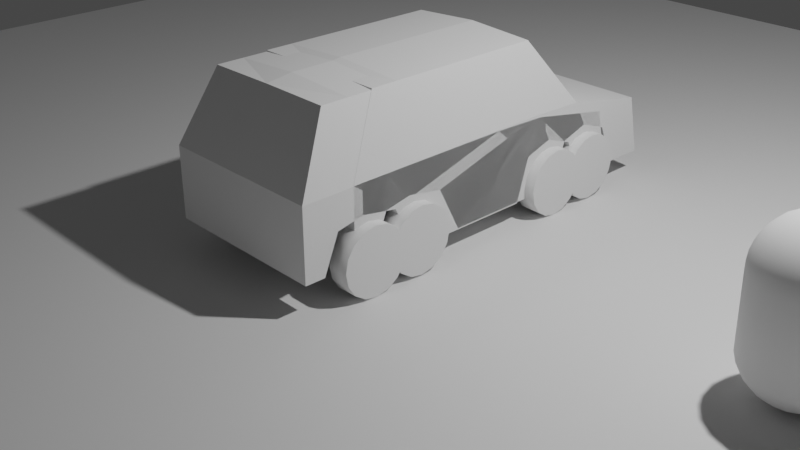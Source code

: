 # Source: level3.blend  (saved by Blender 3.1.7; exported with 4.5.12 LTS)
import bpy
from mathutils import Matrix  # noqa: F401  (used for matrix-valued properties, if any)

bpy.ops.wm.read_factory_settings(use_empty=True)
scene = bpy.context.scene
scene.name = 'Scene'

# ---- collections
col_collection = bpy.data.collections.new('Collection'); scene.collection.children.link(col_collection)
col_car = bpy.data.collections.new('car'); scene.collection.children.link(col_car)

# ---- world
world_world = bpy.data.worlds.new('World'); scene.world = world_world
world_world.use_nodes = True; world_world.node_tree.nodes.clear()
_N = world_world.node_tree.nodes; _L = world_world.node_tree.links
n0 = _N.new('ShaderNodeOutputWorld'); n0.name = 'World Output'; n0.location = (300, 300)
n1 = _N.new('ShaderNodeBackground'); n1.name = 'Background'; n1.location = (10, 300)
n1.inputs[0].default_value = (0.05088, 0.05088, 0.05088, 1.0)
_L.new(n1.outputs[0], n0.inputs[0])
n0.is_active_output = True
world_world.color = (0.05088, 0.05088, 0.05088)
world_world.use_sun_shadow = False
world_world.sun_shadow_jitter_overblur = 0.0

# ---- cameras
cam_camera = bpy.data.cameras.new('Camera')
cam_camera.clip_end = 100.0
cam_camera.ortho_scale = 7.314

# ---- lights
light_light = bpy.data.lights.new('Light', 'POINT')
light_light.transmission_factor = 0.0
light_light.energy = 1000.0
light_light.shadow_soft_size = 0.1
light_light.shadow_maximum_resolution = 0.006
light_light.use_absolute_resolution = True

# ---- meshes
me_plane = bpy.data.meshes.new('Plane')
me_plane.from_pydata([(-1.0, -1.0, 0.0), (1.0, -1.0, 0.0), (-1.0, 1.0, 0.0), (1.0, 1.0, 0.0)], [], [(0, 1, 3, 2)])
_uv = me_plane.uv_layers.new(name='UVMap')
_uv.uv.foreach_set('vector', [0.0, 0.0, 1.0, 0.0, 1.0, 1.0, 0.0, 1.0])
me_plane.use_remesh_fix_poles = True
me_plane.use_remesh_preserve_attributes = False
me_plane.update()
me_icosphere = bpy.data.meshes.new('Icosphere')
me_icosphere.from_pydata([(0.0, 0.0, 0.0), (0.3618, -0.2629, 0.2764), (-0.1382, -0.4253, 0.2764), (-0.4472, 0.0, 0.2764), (-0.1382, 0.4253, 0.2764), (0.3618, 0.2629, 0.2764), (0.1382, -0.4253, 1.324), (-0.3618, -0.2629, 1.324), (-0.3618, 0.2629, 1.324), (0.1382, 0.4253, 1.324), (0.4472, 0.0, 1.324), (0.0, 0.0, 1.6), (-0.1164, -0.3583, 0.1712), (-0.08123, -0.25, 0.07467), (-0.0388, -0.1194, 0.01603), (0.1016, -0.07381, 0.01603), (0.2127, -0.1545, 0.07467), (0.3048, -0.2214, 0.1712), (0.266, -0.3409, 0.2488), (0.1314, -0.4045, 0.2371), (-0.01482, -0.4321, 0.2488), (0.4064, 0.1476, 0.2488), (0.4253, 0.0, 0.2371), (0.4064, -0.1476, 0.2488), (0.1016, 0.07381, 0.01603), (0.2127, 0.1545, 0.07467), (0.3048, 0.2214, 0.1712), (-0.3767, 0.0, 0.1712), (-0.2629, 0.0, 0.07467), (-0.1256, 0.0, 0.01603), (-0.242, -0.3583, 0.2488), (-0.3441, -0.25, 0.2371), (-0.4155, -0.1194, 0.2489), (-0.1164, 0.3583, 0.1712), (-0.08123, 0.25, 0.07467), (-0.0388, 0.1194, 0.01603), (-0.4155, 0.1194, 0.2489), (-0.3441, 0.25, 0.2371), (-0.242, 0.3583, 0.2488), (-0.01482, 0.4321, 0.2488), (0.1314, 0.4045, 0.2371), (0.266, 0.3409, 0.2488), (0.4783, -0.07381, 1.226), (0.4755, -0.1545, 1.1), (0.4303, -0.2214, 0.3744), (0.4303, 0.2214, 0.3744), (0.4755, 0.1545, 1.1), (0.4783, 0.07381, 1.226), (0.07761, -0.4777, 1.226), (0.0, -0.5, 1.1), (-0.07761, -0.4777, 0.3744), (0.3436, -0.3409, 0.3744), (0.2939, -0.4045, 1.1), (0.218, -0.4321, 1.226), (-0.4303, -0.2214, 1.226), (-0.4755, -0.1545, 1.1), (-0.4783, -0.07381, 0.3744), (-0.218, -0.4321, 0.3744), (-0.2939, -0.4045, 1.1), (-0.3436, -0.3409, 1.226), (-0.3436, 0.3409, 1.226), (-0.2939, 0.4045, 1.1), (-0.218, 0.4321, 0.3744), (-0.4783, 0.07381, 0.3744), (-0.4755, 0.1545, 1.1), (-0.4303, 0.2214, 1.226), (0.218, 0.4321, 1.226), (0.2939, 0.4045, 1.1), (0.3436, 0.3409, 0.3744), (-0.07761, 0.4777, 0.3744), (0.0, 0.5, 1.1), (0.07761, 0.4777, 1.226), (0.4155, -0.1194, 1.351), (0.3441, -0.25, 1.363), (0.242, -0.3583, 1.351), (0.01482, -0.4321, 1.351), (-0.1314, -0.4045, 1.363), (-0.266, -0.3409, 1.351), (-0.4064, -0.1476, 1.351), (-0.4253, 0.0, 1.363), (-0.4064, 0.1476, 1.351), (-0.266, 0.3409, 1.351), (-0.1314, 0.4045, 1.363), (0.01482, 0.4321, 1.351), (0.242, 0.3583, 1.351), (0.3441, 0.25, 1.363), (0.4155, 0.1194, 1.351), (0.0388, -0.1194, 1.584), (0.08123, -0.25, 1.525), (0.1164, -0.3583, 1.429), (0.3767, 0.0, 1.429), (0.2629, 0.0, 1.525), (0.1256, 0.0, 1.584), (-0.1016, -0.07381, 1.584), (-0.2127, -0.1545, 1.525), (-0.3048, -0.2214, 1.429), (-0.1016, 0.07381, 1.584), (-0.2127, 0.1545, 1.525), (-0.3048, 0.2214, 1.429), (0.0388, 0.1194, 1.584), (0.08123, 0.25, 1.525), (0.1164, 0.3583, 1.429), (0.1809, 0.1314, 1.547), (0.3191, 0.1314, 1.462), (0.2236, 0.2629, 1.462), (-0.0691, 0.2127, 1.547), (-0.02639, 0.3441, 1.462), (-0.1809, 0.2939, 1.462), (-0.2236, 0.0, 1.547), (-0.3354, 0.08123, 1.462), (-0.3354, -0.08123, 1.462), (-0.0691, -0.2127, 1.547), (-0.1809, -0.2939, 1.462), (-0.02639, -0.3441, 1.462), (0.1809, -0.1314, 1.547), (0.2236, -0.2629, 1.462), (0.3191, -0.1314, 1.462), (0.4309, 0.2127, 1.238), (0.4045, 0.2939, 1.1), (0.3354, 0.3441, 1.238), (-0.0691, 0.4755, 1.238), (-0.1545, 0.4755, 1.1), (-0.2236, 0.4253, 1.238), (-0.4736, 0.08123, 1.238), (-0.5, -1.804e-07, 1.1), (-0.4736, -0.08123, 1.238), (-0.2236, -0.4253, 1.238), (-0.1545, -0.4755, 1.1), (-0.0691, -0.4755, 1.238), (0.3354, -0.3441, 1.238), (0.4045, -0.2939, 1.1), (0.4309, -0.2127, 1.238), (0.1545, 0.4755, 1.1), (0.2236, 0.4253, 0.3618), (0.0691, 0.4755, 0.3618), (-0.4045, 0.2939, 1.1), (-0.3354, 0.3441, 0.3618), (-0.4309, 0.2127, 0.3618), (-0.4045, -0.2939, 1.1), (-0.4309, -0.2127, 0.3618), (-0.3354, -0.3441, 0.3618), (0.1545, -0.4755, 1.1), (0.0691, -0.4755, 0.3618), (0.2236, -0.4253, 0.3618), (0.5, 0.0, 1.1), (0.4736, -0.08123, 0.3618), (0.4736, 0.08123, 0.3618), (0.1809, 0.2939, 0.1382), (0.0691, 0.2127, 0.05279), (0.02639, 0.3441, 0.1382), (-0.2236, 0.2629, 0.1382), (-0.1809, 0.1314, 0.05279), (-0.3191, 0.1314, 0.1382), (-0.3191, -0.1314, 0.1382), (-0.1809, -0.1314, 0.05279), (-0.2236, -0.2629, 0.1382), (0.3354, 0.08123, 0.1382), (0.3354, -0.08123, 0.1382), (0.2236, -3.69e-07, 0.05279), (0.0264, -0.3441, 0.1382), (0.0691, -0.2127, 0.05279), (0.1809, -0.2939, 0.1382)], [], [(0, 15, 14), (1, 17, 23), (0, 14, 29), (0, 29, 35), (0, 35, 24), (1, 23, 44), (2, 20, 50), (3, 32, 56), (4, 38, 62), (5, 41, 68), (1, 44, 51), (2, 50, 57), (3, 56, 63), (4, 62, 69), (5, 68, 45), (6, 74, 89), (7, 77, 95), (8, 80, 98), (9, 83, 101), (10, 86, 90), (92, 99, 11), (91, 102, 92), (90, 103, 91), (92, 102, 99), (102, 100, 99), (91, 103, 102), (103, 104, 102), (102, 104, 100), (104, 101, 100), (90, 86, 103), (86, 85, 103), (103, 85, 104), (85, 84, 104), (104, 84, 101), (84, 9, 101), (99, 96, 11), (100, 105, 99), (101, 106, 100), (99, 105, 96), (105, 97, 96), (100, 106, 105), (106, 107, 105), (105, 107, 97), (107, 98, 97), (101, 83, 106), (83, 82, 106), (106, 82, 107), (82, 81, 107), (107, 81, 98), (81, 8, 98), (96, 93, 11), (97, 108, 96), (98, 109, 97), (96, 108, 93), (108, 94, 93), (97, 109, 108), (109, 110, 108), (108, 110, 94), (110, 95, 94), (98, 80, 109), (80, 79, 109), (109, 79, 110), (79, 78, 110), (110, 78, 95), (78, 7, 95), (93, 87, 11), (94, 111, 93), (95, 112, 94), (93, 111, 87), (111, 88, 87), (94, 112, 111), (112, 113, 111), (111, 113, 88), (113, 89, 88), (95, 77, 112), (77, 76, 112), (112, 76, 113), (76, 75, 113), (113, 75, 89), (75, 6, 89), (87, 92, 11), (88, 114, 87), (89, 115, 88), (87, 114, 92), (114, 91, 92), (88, 115, 114), (115, 116, 114), (114, 116, 91), (116, 90, 91), (89, 74, 115), (74, 73, 115), (115, 73, 116), (73, 72, 116), (116, 72, 90), (72, 10, 90), (47, 86, 10), (46, 117, 47), (45, 118, 46), (47, 117, 86), (117, 85, 86), (46, 118, 117), (118, 119, 117), (117, 119, 85), (119, 84, 85), (45, 68, 118), (68, 67, 118), (118, 67, 119), (67, 66, 119), (119, 66, 84), (66, 9, 84), (71, 83, 9), (70, 120, 71), (69, 121, 70), (71, 120, 83), (120, 82, 83), (70, 121, 120), (121, 122, 120), (120, 122, 82), (122, 81, 82), (69, 62, 121), (62, 61, 121), (121, 61, 122), (61, 60, 122), (122, 60, 81), (60, 8, 81), (65, 80, 8), (64, 123, 65), (63, 124, 64), (65, 123, 80), (123, 79, 80), (64, 124, 123), (124, 125, 123), (123, 125, 79), (125, 78, 79), (63, 56, 124), (56, 55, 124), (124, 55, 125), (55, 54, 125), (125, 54, 78), (54, 7, 78), (59, 77, 7), (58, 126, 59), (57, 127, 58), (59, 126, 77), (126, 76, 77), (58, 127, 126), (127, 128, 126), (126, 128, 76), (128, 75, 76), (57, 50, 127), (50, 49, 127), (127, 49, 128), (49, 48, 128), (128, 48, 75), (48, 6, 75), (53, 74, 6), (52, 129, 53), (51, 130, 52), (53, 129, 74), (129, 73, 74), (52, 130, 129), (130, 131, 129), (129, 131, 73), (131, 72, 73), (51, 44, 130), (44, 43, 130), (130, 43, 131), (43, 42, 131), (131, 42, 72), (42, 10, 72), (66, 71, 9), (67, 132, 66), (68, 133, 67), (66, 132, 71), (132, 70, 71), (67, 133, 132), (133, 134, 132), (132, 134, 70), (134, 69, 70), (68, 41, 133), (41, 40, 133), (133, 40, 134), (40, 39, 134), (134, 39, 69), (39, 4, 69), (60, 65, 8), (61, 135, 60), (62, 136, 61), (60, 135, 65), (135, 64, 65), (61, 136, 135), (136, 137, 135), (135, 137, 64), (137, 63, 64), (62, 38, 136), (38, 37, 136), (136, 37, 137), (37, 36, 137), (137, 36, 63), (36, 3, 63), (54, 59, 7), (55, 138, 54), (56, 139, 55), (54, 138, 59), (138, 58, 59), (55, 139, 138), (139, 140, 138), (138, 140, 58), (140, 57, 58), (56, 32, 139), (32, 31, 139), (139, 31, 140), (31, 30, 140), (140, 30, 57), (30, 2, 57), (48, 53, 6), (49, 141, 48), (50, 142, 49), (48, 141, 53), (141, 52, 53), (49, 142, 141), (142, 143, 141), (141, 143, 52), (143, 51, 52), (50, 20, 142), (20, 19, 142), (142, 19, 143), (19, 18, 143), (143, 18, 51), (18, 1, 51), (42, 47, 10), (43, 144, 42), (44, 145, 43), (42, 144, 47), (144, 46, 47), (43, 145, 144), (145, 146, 144), (144, 146, 46), (146, 45, 46), (44, 23, 145), (23, 22, 145), (145, 22, 146), (22, 21, 146), (146, 21, 45), (21, 5, 45), (26, 41, 5), (25, 147, 26), (24, 148, 25), (26, 147, 41), (147, 40, 41), (25, 148, 147), (148, 149, 147), (147, 149, 40), (149, 39, 40), (24, 35, 148), (35, 34, 148), (148, 34, 149), (34, 33, 149), (149, 33, 39), (33, 4, 39), (33, 38, 4), (34, 150, 33), (35, 151, 34), (33, 150, 38), (150, 37, 38), (34, 151, 150), (151, 152, 150), (150, 152, 37), (152, 36, 37), (35, 29, 151), (29, 28, 151), (151, 28, 152), (28, 27, 152), (152, 27, 36), (27, 3, 36), (27, 32, 3), (28, 153, 27), (29, 154, 28), (27, 153, 32), (153, 31, 32), (28, 154, 153), (154, 155, 153), (153, 155, 31), (155, 30, 31), (29, 14, 154), (14, 13, 154), (154, 13, 155), (13, 12, 155), (155, 12, 30), (12, 2, 30), (21, 26, 5), (22, 156, 21), (23, 157, 22), (21, 156, 26), (156, 25, 26), (22, 157, 156), (157, 158, 156), (156, 158, 25), (158, 24, 25), (23, 17, 157), (17, 16, 157), (157, 16, 158), (16, 15, 158), (158, 15, 24), (15, 0, 24), (12, 20, 2), (13, 159, 12), (14, 160, 13), (12, 159, 20), (159, 19, 20), (13, 160, 159), (160, 161, 159), (159, 161, 19), (161, 18, 19), (14, 15, 160), (15, 16, 160), (160, 16, 161), (16, 17, 161), (161, 17, 18), (17, 1, 18)])
me_icosphere.polygons.foreach_set('use_smooth', [True] * 320)
_uv = me_icosphere.uv_layers.new(name='UVMap')
_uv.uv.foreach_set('vector', [0.1818, 0.0, 0.2045, 0.03937, 0.1591, 0.03937, 0.2727, 0.1575, 0.2955, 0.1181, 0.3182, 0.1575, 0.9091, 0.0, 0.9318, 0.03937, 0.8864, 0.03937, 0.7273, 0.0, 0.75, 0.03937, 0.7045, 0.03937, 0.5455, 0.0, 0.5682, 0.03937, 0.5227, 0.03937, 0.2727, 0.1575, 0.3182, 0.1575, 0.2955, 0.1968, 0.09091, 0.1575, 0.1364, 0.1575, 0.1136, 0.1968, 0.8182, 0.1575, 0.8636, 0.1575, 0.8409, 0.1968, 0.6364, 0.1575, 0.6818, 0.1575, 0.6591, 0.1968, 0.4545, 0.1575, 0.5, 0.1575, 0.4773, 0.1968, 0.2727, 0.1575, 0.2955, 0.1968, 0.25, 0.1968, 0.09091, 0.1575, 0.1136, 0.1968, 0.06818, 0.1968, 0.8182, 0.1575, 0.8409, 0.1968, 0.7955, 0.1968, 0.6364, 0.1575, 0.6591, 0.1968, 0.6136, 0.1968, 0.4545, 0.1575, 0.4773, 0.1968, 0.4318, 0.1968, 0.1818, 0.3149, 0.2273, 0.3149, 0.2045, 0.3543, 0.0, 0.3149, 0.04545, 0.3149, 0.02273, 0.3543, 0.7273, 0.3149, 0.7727, 0.3149, 0.75, 0.3543, 0.5455, 0.3149, 0.5909, 0.3149, 0.5682, 0.3543, 0.3636, 0.3149, 0.4091, 0.3149, 0.3864, 0.3543, 0.4318, 0.433, 0.4773, 0.433, 0.4545, 0.4724, 0.4091, 0.3937, 0.4545, 0.3937, 0.4318, 0.433, 0.3864, 0.3543, 0.4318, 0.3543, 0.4091, 0.3937, 0.4318, 0.433, 0.4545, 0.3937, 0.4773, 0.433, 0.4545, 0.3937, 0.5, 0.3937, 0.4773, 0.433, 0.4091, 0.3937, 0.4318, 0.3543, 0.4545, 0.3937, 0.4318, 0.3543, 0.4773, 0.3543, 0.4545, 0.3937, 0.4545, 0.3937, 0.4773, 0.3543, 0.5, 0.3937, 0.4773, 0.3543, 0.5227, 0.3543, 0.5, 0.3937, 0.3864, 0.3543, 0.4091, 0.3149, 0.4318, 0.3543, 0.4091, 0.3149, 0.4545, 0.3149, 0.4318, 0.3543, 0.4318, 0.3543, 0.4545, 0.3149, 0.4773, 0.3543, 0.4545, 0.3149, 0.5, 0.3149, 0.4773, 0.3543, 0.4773, 0.3543, 0.5, 0.3149, 0.5227, 0.3543, 0.5, 0.3149, 0.5455, 0.3149, 0.5227, 0.3543, 0.6136, 0.433, 0.6591, 0.433, 0.6364, 0.4724, 0.5909, 0.3937, 0.6364, 0.3937, 0.6136, 0.433, 0.5682, 0.3543, 0.6136, 0.3543, 0.5909, 0.3937, 0.6136, 0.433, 0.6364, 0.3937, 0.6591, 0.433, 0.6364, 0.3937, 0.6818, 0.3937, 0.6591, 0.433, 0.5909, 0.3937, 0.6136, 0.3543, 0.6364, 0.3937, 0.6136, 0.3543, 0.6591, 0.3543, 0.6364, 0.3937, 0.6364, 0.3937, 0.6591, 0.3543, 0.6818, 0.3937, 0.6591, 0.3543, 0.7045, 0.3543, 0.6818, 0.3937, 0.5682, 0.3543, 0.5909, 0.3149, 0.6136, 0.3543, 0.5909, 0.3149, 0.6364, 0.3149, 0.6136, 0.3543, 0.6136, 0.3543, 0.6364, 0.3149, 0.6591, 0.3543, 0.6364, 0.3149, 0.6818, 0.3149, 0.6591, 0.3543, 0.6591, 0.3543, 0.6818, 0.3149, 0.7045, 0.3543, 0.6818, 0.3149, 0.7273, 0.3149, 0.7045, 0.3543, 0.7955, 0.433, 0.8409, 0.433, 0.8182, 0.4724, 0.7727, 0.3937, 0.8182, 0.3937, 0.7955, 0.433, 0.75, 0.3543, 0.7955, 0.3543, 0.7727, 0.3937, 0.7955, 0.433, 0.8182, 0.3937, 0.8409, 0.433, 0.8182, 0.3937, 0.8636, 0.3937, 0.8409, 0.433, 0.7727, 0.3937, 0.7955, 0.3543, 0.8182, 0.3937, 0.7955, 0.3543, 0.8409, 0.3543, 0.8182, 0.3937, 0.8182, 0.3937, 0.8409, 0.3543, 0.8636, 0.3937, 0.8409, 0.3543, 0.8864, 0.3543, 0.8636, 0.3937, 0.75, 0.3543, 0.7727, 0.3149, 0.7955, 0.3543, 0.7727, 0.3149, 0.8182, 0.3149, 0.7955, 0.3543, 0.7955, 0.3543, 0.8182, 0.3149, 0.8409, 0.3543, 0.8182, 0.3149, 0.8636, 0.3149, 0.8409, 0.3543, 0.8409, 0.3543, 0.8636, 0.3149, 0.8864, 0.3543, 0.8636, 0.3149, 0.9091, 0.3149, 0.8864, 0.3543, 0.06818, 0.433, 0.1136, 0.433, 0.09091, 0.4724, 0.04545, 0.3937, 0.09091, 0.3937, 0.06818, 0.433, 0.02273, 0.3543, 0.06818, 0.3543, 0.04545, 0.3937, 0.06818, 0.433, 0.09091, 0.3937, 0.1136, 0.433, 0.09091, 0.3937, 0.1364, 0.3937, 0.1136, 0.433, 0.04545, 0.3937, 0.06818, 0.3543, 0.09091, 0.3937, 0.06818, 0.3543, 0.1136, 0.3543, 0.09091, 0.3937, 0.09091, 0.3937, 0.1136, 0.3543, 0.1364, 0.3937, 0.1136, 0.3543, 0.1591, 0.3543, 0.1364, 0.3937, 0.02273, 0.3543, 0.04545, 0.3149, 0.06818, 0.3543, 0.04545, 0.3149, 0.09091, 0.3149, 0.06818, 0.3543, 0.06818, 0.3543, 0.09091, 0.3149, 0.1136, 0.3543, 0.09091, 0.3149, 0.1364, 0.3149, 0.1136, 0.3543, 0.1136, 0.3543, 0.1364, 0.3149, 0.1591, 0.3543, 0.1364, 0.3149, 0.1818, 0.3149, 0.1591, 0.3543, 0.25, 0.433, 0.2955, 0.433, 0.2727, 0.4724, 0.2273, 0.3937, 0.2727, 0.3937, 0.25, 0.433, 0.2045, 0.3543, 0.25, 0.3543, 0.2273, 0.3937, 0.25, 0.433, 0.2727, 0.3937, 0.2955, 0.433, 0.2727, 0.3937, 0.3182, 0.3937, 0.2955, 0.433, 0.2273, 0.3937, 0.25, 0.3543, 0.2727, 0.3937, 0.25, 0.3543, 0.2955, 0.3543, 0.2727, 0.3937, 0.2727, 0.3937, 0.2955, 0.3543, 0.3182, 0.3937, 0.2955, 0.3543, 0.3409, 0.3543, 0.3182, 0.3937, 0.2045, 0.3543, 0.2273, 0.3149, 0.25, 0.3543, 0.2273, 0.3149, 0.2727, 0.3149, 0.25, 0.3543, 0.25, 0.3543, 0.2727, 0.3149, 0.2955, 0.3543, 0.2727, 0.3149, 0.3182, 0.3149, 0.2955, 0.3543, 0.2955, 0.3543, 0.3182, 0.3149, 0.3409, 0.3543, 0.3182, 0.3149, 0.3636, 0.3149, 0.3409, 0.3543, 0.3864, 0.2756, 0.4091, 0.3149, 0.3636, 0.3149, 0.4091, 0.2362, 0.4318, 0.2756, 0.3864, 0.2756, 0.4318, 0.1968, 0.4545, 0.2362, 0.4091, 0.2362, 0.3864, 0.2756, 0.4318, 0.2756, 0.4091, 0.3149, 0.4318, 0.2756, 0.4545, 0.3149, 0.4091, 0.3149, 0.4091, 0.2362, 0.4545, 0.2362, 0.4318, 0.2756, 0.4545, 0.2362, 0.4773, 0.2756, 0.4318, 0.2756, 0.4318, 0.2756, 0.4773, 0.2756, 0.4545, 0.3149, 0.4773, 0.2756, 0.5, 0.3149, 0.4545, 0.3149, 0.4318, 0.1968, 0.4773, 0.1968, 0.4545, 0.2362, 0.4773, 0.1968, 0.5, 0.2362, 0.4545, 0.2362, 0.4545, 0.2362, 0.5, 0.2362, 0.4773, 0.2756, 0.5, 0.2362, 0.5227, 0.2756, 0.4773, 0.2756, 0.4773, 0.2756, 0.5227, 0.2756, 0.5, 0.3149, 0.5227, 0.2756, 0.5455, 0.3149, 0.5, 0.3149, 0.5682, 0.2756, 0.5909, 0.3149, 0.5455, 0.3149, 0.5909, 0.2362, 0.6136, 0.2756, 0.5682, 0.2756, 0.6136, 0.1968, 0.6364, 0.2362, 0.5909, 0.2362, 0.5682, 0.2756, 0.6136, 0.2756, 0.5909, 0.3149, 0.6136, 0.2756, 0.6364, 0.3149, 0.5909, 0.3149, 0.5909, 0.2362, 0.6364, 0.2362, 0.6136, 0.2756, 0.6364, 0.2362, 0.6591, 0.2756, 0.6136, 0.2756, 0.6136, 0.2756, 0.6591, 0.2756, 0.6364, 0.3149, 0.6591, 0.2756, 0.6818, 0.3149, 0.6364, 0.3149, 0.6136, 0.1968, 0.6591, 0.1968, 0.6364, 0.2362, 0.6591, 0.1968, 0.6818, 0.2362, 0.6364, 0.2362, 0.6364, 0.2362, 0.6818, 0.2362, 0.6591, 0.2756, 0.6818, 0.2362, 0.7045, 0.2756, 0.6591, 0.2756, 0.6591, 0.2756, 0.7045, 0.2756, 0.6818, 0.3149, 0.7045, 0.2756, 0.7273, 0.3149, 0.6818, 0.3149, 0.75, 0.2756, 0.7727, 0.3149, 0.7273, 0.3149, 0.7727, 0.2362, 0.7955, 0.2756, 0.75, 0.2756, 0.7955, 0.1968, 0.8182, 0.2362, 0.7727, 0.2362, 0.75, 0.2756, 0.7955, 0.2756, 0.7727, 0.3149, 0.7955, 0.2756, 0.8182, 0.3149, 0.7727, 0.3149, 0.7727, 0.2362, 0.8182, 0.2362, 0.7955, 0.2756, 0.8182, 0.2362, 0.8409, 0.2756, 0.7955, 0.2756, 0.7955, 0.2756, 0.8409, 0.2756, 0.8182, 0.3149, 0.8409, 0.2756, 0.8636, 0.3149, 0.8182, 0.3149, 0.7955, 0.1968, 0.8409, 0.1968, 0.8182, 0.2362, 0.8409, 0.1968, 0.8636, 0.2362, 0.8182, 0.2362, 0.8182, 0.2362, 0.8636, 0.2362, 0.8409, 0.2756, 0.8636, 0.2362, 0.8864, 0.2756, 0.8409, 0.2756, 0.8409, 0.2756, 0.8864, 0.2756, 0.8636, 0.3149, 0.8864, 0.2756, 0.9091, 0.3149, 0.8636, 0.3149, 0.02273, 0.2756, 0.04545, 0.3149, 0.0, 0.3149, 0.04545, 0.2362, 0.06818, 0.2756, 0.02273, 0.2756, 0.06818, 0.1968, 0.09091, 0.2362, 0.04545, 0.2362, 0.02273, 0.2756, 0.06818, 0.2756, 0.04545, 0.3149, 0.06818, 0.2756, 0.09091, 0.3149, 0.04545, 0.3149, 0.04545, 0.2362, 0.09091, 0.2362, 0.06818, 0.2756, 0.09091, 0.2362, 0.1136, 0.2756, 0.06818, 0.2756, 0.06818, 0.2756, 0.1136, 0.2756, 0.09091, 0.3149, 0.1136, 0.2756, 0.1364, 0.3149, 0.09091, 0.3149, 0.06818, 0.1968, 0.1136, 0.1968, 0.09091, 0.2362, 0.1136, 0.1968, 0.1364, 0.2362, 0.09091, 0.2362, 0.09091, 0.2362, 0.1364, 0.2362, 0.1136, 0.2756, 0.1364, 0.2362, 0.1591, 0.2756, 0.1136, 0.2756, 0.1136, 0.2756, 0.1591, 0.2756, 0.1364, 0.3149, 0.1591, 0.2756, 0.1818, 0.3149, 0.1364, 0.3149, 0.2045, 0.2756, 0.2273, 0.3149, 0.1818, 0.3149, 0.2273, 0.2362, 0.25, 0.2756, 0.2045, 0.2756, 0.25, 0.1968, 0.2727, 0.2362, 0.2273, 0.2362, 0.2045, 0.2756, 0.25, 0.2756, 0.2273, 0.3149, 0.25, 0.2756, 0.2727, 0.3149, 0.2273, 0.3149, 0.2273, 0.2362, 0.2727, 0.2362, 0.25, 0.2756, 0.2727, 0.2362, 0.2955, 0.2756, 0.25, 0.2756, 0.25, 0.2756, 0.2955, 0.2756, 0.2727, 0.3149, 0.2955, 0.2756, 0.3182, 0.3149, 0.2727, 0.3149, 0.25, 0.1968, 0.2955, 0.1968, 0.2727, 0.2362, 0.2955, 0.1968, 0.3182, 0.2362, 0.2727, 0.2362, 0.2727, 0.2362, 0.3182, 0.2362, 0.2955, 0.2756, 0.3182, 0.2362, 0.3409, 0.2756, 0.2955, 0.2756, 0.2955, 0.2756, 0.3409, 0.2756, 0.3182, 0.3149, 0.3409, 0.2756, 0.3636, 0.3149, 0.3182, 0.3149, 0.5227, 0.2756, 0.5682, 0.2756, 0.5455, 0.3149, 0.5, 0.2362, 0.5455, 0.2362, 0.5227, 0.2756, 0.4773, 0.1968, 0.5227, 0.1968, 0.5, 0.2362, 0.5227, 0.2756, 0.5455, 0.2362, 0.5682, 0.2756, 0.5455, 0.2362, 0.5909, 0.2362, 0.5682, 0.2756, 0.5, 0.2362, 0.5227, 0.1968, 0.5455, 0.2362, 0.5227, 0.1968, 0.5682, 0.1968, 0.5455, 0.2362, 0.5455, 0.2362, 0.5682, 0.1968, 0.5909, 0.2362, 0.5682, 0.1968, 0.6136, 0.1968, 0.5909, 0.2362, 0.4773, 0.1968, 0.5, 0.1575, 0.5227, 0.1968, 0.5, 0.1575, 0.5455, 0.1575, 0.5227, 0.1968, 0.5227, 0.1968, 0.5455, 0.1575, 0.5682, 0.1968, 0.5455, 0.1575, 0.5909, 0.1575, 0.5682, 0.1968, 0.5682, 0.1968, 0.5909, 0.1575, 0.6136, 0.1968, 0.5909, 0.1575, 0.6364, 0.1575, 0.6136, 0.1968, 0.7045, 0.2756, 0.75, 0.2756, 0.7273, 0.3149, 0.6818, 0.2362, 0.7273, 0.2362, 0.7045, 0.2756, 0.6591, 0.1968, 0.7045, 0.1968, 0.6818, 0.2362, 0.7045, 0.2756, 0.7273, 0.2362, 0.75, 0.2756, 0.7273, 0.2362, 0.7727, 0.2362, 0.75, 0.2756, 0.6818, 0.2362, 0.7045, 0.1968, 0.7273, 0.2362, 0.7045, 0.1968, 0.75, 0.1968, 0.7273, 0.2362, 0.7273, 0.2362, 0.75, 0.1968, 0.7727, 0.2362, 0.75, 0.1968, 0.7955, 0.1968, 0.7727, 0.2362, 0.6591, 0.1968, 0.6818, 0.1575, 0.7045, 0.1968, 0.6818, 0.1575, 0.7273, 0.1575, 0.7045, 0.1968, 0.7045, 0.1968, 0.7273, 0.1575, 0.75, 0.1968, 0.7273, 0.1575, 0.7727, 0.1575, 0.75, 0.1968, 0.75, 0.1968, 0.7727, 0.1575, 0.7955, 0.1968, 0.7727, 0.1575, 0.8182, 0.1575, 0.7955, 0.1968, 0.8864, 0.2756, 0.9318, 0.2756, 0.9091, 0.3149, 0.8636, 0.2362, 0.9091, 0.2362, 0.8864, 0.2756, 0.8409, 0.1968, 0.8864, 0.1968, 0.8636, 0.2362, 0.8864, 0.2756, 0.9091, 0.2362, 0.9318, 0.2756, 0.9091, 0.2362, 0.9545, 0.2362, 0.9318, 0.2756, 0.8636, 0.2362, 0.8864, 0.1968, 0.9091, 0.2362, 0.8864, 0.1968, 0.9318, 0.1968, 0.9091, 0.2362, 0.9091, 0.2362, 0.9318, 0.1968, 0.9545, 0.2362, 0.9318, 0.1968, 0.9773, 0.1968, 0.9545, 0.2362, 0.8409, 0.1968, 0.8636, 0.1575, 0.8864, 0.1968, 0.8636, 0.1575, 0.9091, 0.1575, 0.8864, 0.1968, 0.8864, 0.1968, 0.9091, 0.1575, 0.9318, 0.1968, 0.9091, 0.1575, 0.9545, 0.1575, 0.9318, 0.1968, 0.9318, 0.1968, 0.9545, 0.1575, 0.9773, 0.1968, 0.9545, 0.1575, 1.0, 0.1575, 0.9773, 0.1968, 0.1591, 0.2756, 0.2045, 0.2756, 0.1818, 0.3149, 0.1364, 0.2362, 0.1818, 0.2362, 0.1591, 0.2756, 0.1136, 0.1968, 0.1591, 0.1968, 0.1364, 0.2362, 0.1591, 0.2756, 0.1818, 0.2362, 0.2045, 0.2756, 0.1818, 0.2362, 0.2273, 0.2362, 0.2045, 0.2756, 0.1364, 0.2362, 0.1591, 0.1968, 0.1818, 0.2362, 0.1591, 0.1968, 0.2045, 0.1968, 0.1818, 0.2362, 0.1818, 0.2362, 0.2045, 0.1968, 0.2273, 0.2362, 0.2045, 0.1968, 0.25, 0.1968, 0.2273, 0.2362, 0.1136, 0.1968, 0.1364, 0.1575, 0.1591, 0.1968, 0.1364, 0.1575, 0.1818, 0.1575, 0.1591, 0.1968, 0.1591, 0.1968, 0.1818, 0.1575, 0.2045, 0.1968, 0.1818, 0.1575, 0.2273, 0.1575, 0.2045, 0.1968, 0.2045, 0.1968, 0.2273, 0.1575, 0.25, 0.1968, 0.2273, 0.1575, 0.2727, 0.1575, 0.25, 0.1968, 0.3409, 0.2756, 0.3864, 0.2756, 0.3636, 0.3149, 0.3182, 0.2362, 0.3636, 0.2362, 0.3409, 0.2756, 0.2955, 0.1968, 0.3409, 0.1968, 0.3182, 0.2362, 0.3409, 0.2756, 0.3636, 0.2362, 0.3864, 0.2756, 0.3636, 0.2362, 0.4091, 0.2362, 0.3864, 0.2756, 0.3182, 0.2362, 0.3409, 0.1968, 0.3636, 0.2362, 0.3409, 0.1968, 0.3864, 0.1968, 0.3636, 0.2362, 0.3636, 0.2362, 0.3864, 0.1968, 0.4091, 0.2362, 0.3864, 0.1968, 0.4318, 0.1968, 0.4091, 0.2362, 0.2955, 0.1968, 0.3182, 0.1575, 0.3409, 0.1968, 0.3182, 0.1575, 0.3636, 0.1575, 0.3409, 0.1968, 0.3409, 0.1968, 0.3636, 0.1575, 0.3864, 0.1968, 0.3636, 0.1575, 0.4091, 0.1575, 0.3864, 0.1968, 0.3864, 0.1968, 0.4091, 0.1575, 0.4318, 0.1968, 0.4091, 0.1575, 0.4545, 0.1575, 0.4318, 0.1968, 0.4773, 0.1181, 0.5, 0.1575, 0.4545, 0.1575, 0.5, 0.07873, 0.5227, 0.1181, 0.4773, 0.1181, 0.5227, 0.03937, 0.5455, 0.07873, 0.5, 0.07873, 0.4773, 0.1181, 0.5227, 0.1181, 0.5, 0.1575, 0.5227, 0.1181, 0.5455, 0.1575, 0.5, 0.1575, 0.5, 0.07873, 0.5455, 0.07873, 0.5227, 0.1181, 0.5455, 0.07873, 0.5682, 0.1181, 0.5227, 0.1181, 0.5227, 0.1181, 0.5682, 0.1181, 0.5455, 0.1575, 0.5682, 0.1181, 0.5909, 0.1575, 0.5455, 0.1575, 0.5227, 0.03937, 0.5682, 0.03937, 0.5455, 0.07873, 0.5682, 0.03937, 0.5909, 0.07873, 0.5455, 0.07873, 0.5455, 0.07873, 0.5909, 0.07873, 0.5682, 0.1181, 0.5909, 0.07873, 0.6136, 0.1181, 0.5682, 0.1181, 0.5682, 0.1181, 0.6136, 0.1181, 0.5909, 0.1575, 0.6136, 0.1181, 0.6364, 0.1575, 0.5909, 0.1575, 0.6591, 0.1181, 0.6818, 0.1575, 0.6364, 0.1575, 0.6818, 0.07873, 0.7045, 0.1181, 0.6591, 0.1181, 0.7045, 0.03937, 0.7273, 0.07873, 0.6818, 0.07873, 0.6591, 0.1181, 0.7045, 0.1181, 0.6818, 0.1575, 0.7045, 0.1181, 0.7273, 0.1575, 0.6818, 0.1575, 0.6818, 0.07873, 0.7273, 0.07873, 0.7045, 0.1181, 0.7273, 0.07873, 0.75, 0.1181, 0.7045, 0.1181, 0.7045, 0.1181, 0.75, 0.1181, 0.7273, 0.1575, 0.75, 0.1181, 0.7727, 0.1575, 0.7273, 0.1575, 0.7045, 0.03937, 0.75, 0.03937, 0.7273, 0.07873, 0.75, 0.03937, 0.7727, 0.07873, 0.7273, 0.07873, 0.7273, 0.07873, 0.7727, 0.07873, 0.75, 0.1181, 0.7727, 0.07873, 0.7955, 0.1181, 0.75, 0.1181, 0.75, 0.1181, 0.7955, 0.1181, 0.7727, 0.1575, 0.7955, 0.1181, 0.8182, 0.1575, 0.7727, 0.1575, 0.8409, 0.1181, 0.8636, 0.1575, 0.8182, 0.1575, 0.8636, 0.07873, 0.8864, 0.1181, 0.8409, 0.1181, 0.8864, 0.03937, 0.9091, 0.07873, 0.8636, 0.07873, 0.8409, 0.1181, 0.8864, 0.1181, 0.8636, 0.1575, 0.8864, 0.1181, 0.9091, 0.1575, 0.8636, 0.1575, 0.8636, 0.07873, 0.9091, 0.07873, 0.8864, 0.1181, 0.9091, 0.07873, 0.9318, 0.1181, 0.8864, 0.1181, 0.8864, 0.1181, 0.9318, 0.1181, 0.9091, 0.1575, 0.9318, 0.1181, 0.9545, 0.1575, 0.9091, 0.1575, 0.8864, 0.03937, 0.9318, 0.03937, 0.9091, 0.07873, 0.9318, 0.03937, 0.9545, 0.07873, 0.9091, 0.07873, 0.9091, 0.07873, 0.9545, 0.07873, 0.9318, 0.1181, 0.9545, 0.07873, 0.9773, 0.1181, 0.9318, 0.1181, 0.9318, 0.1181, 0.9773, 0.1181, 0.9545, 0.1575, 0.9773, 0.1181, 1.0, 0.1575, 0.9545, 0.1575, 0.4091, 0.1575, 0.4318, 0.1181, 0.4545, 0.1575, 0.3636, 0.1575, 0.3864, 0.1181, 0.4091, 0.1575, 0.3182, 0.1575, 0.3409, 0.1181, 0.3636, 0.1575, 0.4091, 0.1575, 0.3864, 0.1181, 0.4318, 0.1181, 0.3864, 0.1181, 0.4091, 0.07873, 0.4318, 0.1181, 0.3636, 0.1575, 0.3409, 0.1181, 0.3864, 0.1181, 0.3409, 0.1181, 0.3636, 0.07873, 0.3864, 0.1181, 0.3864, 0.1181, 0.3636, 0.07873, 0.4091, 0.07873, 0.3636, 0.07873, 0.3864, 0.03937, 0.4091, 0.07873, 0.3182, 0.1575, 0.2955, 0.1181, 0.3409, 0.1181, 0.2955, 0.1181, 0.3182, 0.07873, 0.3409, 0.1181, 0.3409, 0.1181, 0.3182, 0.07873, 0.3636, 0.07873, 0.3182, 0.07873, 0.3409, 0.03937, 0.3636, 0.07873, 0.3636, 0.07873, 0.3409, 0.03937, 0.3864, 0.03937, 0.3409, 0.03937, 0.3636, 0.0, 0.3864, 0.03937, 0.1136, 0.1181, 0.1364, 0.1575, 0.09091, 0.1575, 0.1364, 0.07873, 0.1591, 0.1181, 0.1136, 0.1181, 0.1591, 0.03937, 0.1818, 0.07873, 0.1364, 0.07873, 0.1136, 0.1181, 0.1591, 0.1181, 0.1364, 0.1575, 0.1591, 0.1181, 0.1818, 0.1575, 0.1364, 0.1575, 0.1364, 0.07873, 0.1818, 0.07873, 0.1591, 0.1181, 0.1818, 0.07873, 0.2045, 0.1181, 0.1591, 0.1181, 0.1591, 0.1181, 0.2045, 0.1181, 0.1818, 0.1575, 0.2045, 0.1181, 0.2273, 0.1575, 0.1818, 0.1575, 0.1591, 0.03937, 0.2045, 0.03937, 0.1818, 0.07873, 0.2045, 0.03937, 0.2273, 0.07873, 0.1818, 0.07873, 0.1818, 0.07873, 0.2273, 0.07873, 0.2045, 0.1181, 0.2273, 0.07873, 0.25, 0.1181, 0.2045, 0.1181, 0.2045, 0.1181, 0.25, 0.1181, 0.2273, 0.1575, 0.25, 0.1181, 0.2727, 0.1575, 0.2273, 0.1575])
me_icosphere.use_remesh_fix_poles = True
me_icosphere.use_remesh_preserve_attributes = False
me_icosphere.update()
me_cube_001 = bpy.data.meshes.new('Cube.001')
me_cube_001.from_pydata([(0.8979, 1.314, 0.5012), (0.7271, -1.0, 2.072), (0.8979, 1.0, 0.5012), (0.7271, 1.0, 2.072), (0.8979, 1.603, 1.337), (0.8979, 2.711, 0.5012), (0.8979, 2.557, 1.153), (0.8979, -1.371, 1.344), (0.8979, -1.371, 0.5995), (0.8979, -1.158, 0.5995), (-0.003397, 1.0, 2.115), (0.8979, -1.0, 0.9898), (-0.003397, -1.0, 2.078), (0.8979, -0.08109, 0.5012), (-0.003397, 1.603, 1.337), (-0.003397, 2.711, 0.5012), (-0.003397, 2.557, 1.153), (-0.003397, -1.371, 0.5995), (-0.003397, -1.371, 1.344), (0.8979, -0.3331, 0.9798), (0.8979, 2.256, 0.5012), (0.8979, 1.756, 1.059), (0.8979, 2.076, 0.9424), (0.8979, 1.451, 0.9606), (0.8979, -0.7135, 1.047), (-0.003397, -0.7241, 2.115), (0.7271, -0.7112, 2.072), (0.8979, -1.0, 1.344), (0.8979, -0.713, 1.352), (0.8979, 1.0, 1.355), (0.8979, 1.314, 0.5012), (0.8979, 1.0, 0.5012), (0.8979, 2.711, 0.5012), (0.8979, -1.371, 0.5995), (0.8979, -1.158, 0.5995), (0.8979, -1.0, 0.9898), (0.8979, -0.08109, 0.5012), (-0.003397, -1.371, 0.5995), (0.8979, -0.3331, 0.9798), (0.8979, 2.256, 0.5012), (0.8979, 1.756, 1.059), (0.8979, 2.076, 0.9424), (0.8979, 1.451, 0.9606), (0.8979, -0.7135, 1.047), (-0.005592, -1.158, 0.5995), (-0.005592, -1.0, 0.9898), (-0.005592, 1.314, 0.5012), (-0.005592, 1.0, 0.5012), (-0.005592, -1.0, 0.9898), (-0.005592, -0.08109, 0.5012), (-0.005592, -0.3331, 0.9798), (-0.005592, 2.256, 0.5012), (-0.005592, 1.756, 1.059), (-0.005592, 2.076, 0.9424), (-0.005592, 1.451, 0.9606), (-0.005592, -0.7135, 1.047)], [], [(10, 3, 4, 14), (2, 29, 28, 24, 19, 13), (9, 11, 27, 7, 8), (3, 29, 4), (15, 16, 6, 5), (4, 21, 22, 20, 5, 6), (14, 4, 6, 16), (1, 12, 18, 7), (8, 7, 18, 17), (3, 10, 25, 26), (24, 28, 27, 11), (26, 25, 12, 1), (7, 27, 1), (4, 29, 2, 0, 23, 21), (27, 28, 26, 1), (28, 29, 3, 26), (19, 24, 43, 38), (8, 17, 37, 33), (13, 19, 38, 36), (9, 8, 33, 34), (0, 2, 31, 30), (22, 21, 40, 41), (20, 22, 41, 39), (23, 0, 30, 42), (5, 20, 39, 32), (2, 13, 36, 31), (21, 23, 42, 40), (24, 11, 35, 43), (11, 9, 44, 45), (41, 40, 52, 53), (43, 35, 48, 55), (15, 5, 32, 39, 51), (39, 41, 53, 51), (42, 30, 46, 54), (31, 36, 49, 47), (37, 44, 9, 34, 33), (30, 31, 47, 46), (40, 42, 54, 52), (38, 43, 55, 50), (36, 38, 50, 49)])
_uv = me_cube_001.uv_layers.new(name='UVMap')
_uv.uv.foreach_set('vector', [0.75, 0.5, 0.625, 0.5, 0.625, 0.5, 0.75, 0.5, 0.375, 0.5, 0.5056, 0.5, 0.4913, 0.7141, 0.4521, 0.7142, 0.4512, 0.6666, 0.375, 0.6299, 0.375, 0.75, 0.4528, 0.75, 0.4977, 0.75, 0.625, 0.75, 0.375, 0.75, 0.625, 0.5, 0.5056, 0.5, 0.625, 0.5, 0.375, 0.375, 0.625, 0.375, 0.625, 0.5, 0.375, 0.5, 0.625, 0.5, 0.5102, 0.5, 0.5266, 0.5, 0.375, 0.5, 0.375, 0.5, 0.625, 0.5, 0.75, 0.5, 0.625, 0.5, 0.625, 0.5, 0.75, 0.5, 0.625, 0.75, 0.75, 0.75, 0.75, 0.75, 0.625, 0.75, 0.375, 0.75, 0.625, 0.75, 0.625, 0.875, 0.375, 0.875, 0.625, 0.5, 0.75, 0.5, 0.75, 0.7155, 0.625, 0.7139, 0.4521, 0.7142, 0.4913, 0.7141, 0.4977, 0.75, 0.4528, 0.75, 0.625, 0.7139, 0.75, 0.7155, 0.75, 0.75, 0.625, 0.75, 0.625, 0.75, 0.4977, 0.75, 0.625, 0.75, 0.625, 0.5, 0.5056, 0.5, 0.375, 0.5, 0.375, 0.5, 0.4903, 0.5, 0.5102, 0.5, 0.4977, 0.75, 0.4913, 0.7141, 0.625, 0.7139, 0.625, 0.75, 0.4913, 0.7141, 0.5056, 0.5, 0.625, 0.5, 0.625, 0.7139, 0.4512, 0.6666, 0.4521, 0.7142, 0.4521, 0.7142, 0.4512, 0.6666, 0.375, 0.75, 0.375, 0.875, 0.375, 0.875, 0.375, 0.75, 0.375, 0.6299, 0.4512, 0.6666, 0.4512, 0.6666, 0.375, 0.6299, 0.375, 0.75, 0.375, 0.75, 0.375, 0.75, 0.375, 0.75, 0.375, 0.5, 0.375, 0.5, 0.375, 0.5, 0.375, 0.5, 0.5266, 0.5, 0.5102, 0.5, 0.5102, 0.5, 0.5266, 0.5, 0.375, 0.5, 0.5266, 0.5, 0.5266, 0.5, 0.375, 0.5, 0.4903, 0.5, 0.375, 0.5, 0.375, 0.5, 0.4903, 0.5, 0.375, 0.5, 0.375, 0.5, 0.375, 0.5, 0.375, 0.5, 0.375, 0.5, 0.375, 0.6299, 0.375, 0.6299, 0.375, 0.5, 0.5102, 0.5, 0.4903, 0.5, 0.4903, 0.5, 0.5102, 0.5, 0.4521, 0.7142, 0.4528, 0.75, 0.4528, 0.75, 0.4521, 0.7142, 0.4528, 0.75, 0.375, 0.75, 0.375, 0.75, 0.4528, 0.75, 0.5266, 0.5, 0.5102, 0.5, 0.5102, 0.5, 0.5266, 0.5, 0.4521, 0.7142, 0.4528, 0.75, 0.4528, 0.75, 0.4521, 0.7142, 0.375, 0.375, 0.375, 0.5, 0.375, 0.5, 0.375, 0.5, 0.375, 0.5, 0.375, 0.5, 0.5266, 0.5, 0.5266, 0.5, 0.375, 0.5, 0.4903, 0.5, 0.375, 0.5, 0.375, 0.5, 0.4903, 0.5, 0.375, 0.5, 0.375, 0.6299, 0.375, 0.6299, 0.375, 0.5, 0.375, 0.875, 0.375, 0.75, 0.375, 0.75, 0.375, 0.75, 0.375, 0.75, 0.375, 0.5, 0.375, 0.5, 0.375, 0.5, 0.375, 0.5, 0.5102, 0.5, 0.4903, 0.5, 0.4903, 0.5, 0.5102, 0.5, 0.4512, 0.6666, 0.4521, 0.7142, 0.4521, 0.7142, 0.4512, 0.6666, 0.375, 0.6299, 0.4512, 0.6666, 0.4512, 0.6666, 0.375, 0.6299])
me_cube_001.use_remesh_fix_poles = True
me_cube_001.use_remesh_preserve_attributes = False
me_cube_001.update()
me_circle = bpy.data.meshes.new('Circle')
me_circle.from_pydata([(-0.3657, -0.3128, 0.7889), (-0.5007, -0.3397, 0.7889), (-0.6151, -0.4161, 0.7889), (-0.6915, -0.5305, 0.7889), (-0.7184, -0.6655, 0.7889), (-0.6915, -0.8005, 0.7889), (-0.6151, -0.9149, 0.7889), (-0.5007, -0.9914, 0.7889), (-0.3657, -1.018, 0.7889), (-0.2307, -0.9914, 0.7889), (-0.1163, -0.9149, 0.7889), (-0.03982, -0.8005, 0.7889), (-0.01298, -0.6655, 0.7889), (-0.03982, -0.5305, 0.7889), (-0.1163, -0.4161, 0.7889), (-0.2307, -0.3397, 0.7889), (-0.3657, -0.3128, 1.01), (-0.5007, -0.3397, 1.01), (-0.6151, -0.4161, 1.01), (-0.6915, -0.5305, 1.01), (-0.7184, -0.6655, 1.01), (-0.6915, -0.8005, 1.01), (-0.6151, -0.9149, 1.01), (-0.5007, -0.9914, 1.01), (-0.3657, -1.018, 1.01), (-0.2307, -0.9914, 1.01), (-0.1163, -0.9149, 1.01), (-0.03982, -0.8005, 1.01), (-0.01298, -0.6655, 1.01), (-0.03982, -0.5305, 1.01), (-0.1163, -0.4161, 1.01), (-0.2307, -0.3397, 1.01)], [], [(9, 8, 24, 25), (2, 1, 17, 18), (10, 9, 25, 26), (3, 2, 18, 19), (11, 10, 26, 27), (4, 3, 19, 20), (12, 11, 27, 28), (5, 4, 20, 21), (13, 12, 28, 29), (6, 5, 21, 22), (14, 13, 29, 30), (7, 6, 22, 23), (15, 14, 30, 31), (8, 7, 23, 24), (1, 0, 16, 17), (0, 15, 31, 16), (17, 16, 31, 30, 29, 28, 27, 26, 25, 24, 23, 22, 21, 20, 19, 18), (1, 2, 3, 4, 5, 6, 7, 8, 9, 10, 11, 12, 13, 14, 15, 0)])
me_circle.polygons.foreach_set('use_smooth', [1, 1, 1, 1, 1, 1, 1, 1, 1, 1, 1, 1, 1, 1, 1, 1, 0, 0])
_uv = me_circle.uv_layers.new(name='UVMap')
_uv.uv.foreach_set('vector', [0.0, 0.0, 0.0, 0.0, 0.0, 0.0, 0.0, 0.0, 0.0, 0.0, 0.0, 0.0, 0.0, 0.0, 0.0, 0.0, 0.0, 0.0, 0.0, 0.0, 0.0, 0.0, 0.0, 0.0, 0.0, 0.0, 0.0, 0.0, 0.0, 0.0, 0.0, 0.0, 0.0, 0.0, 0.0, 0.0, 0.0, 0.0, 0.0, 0.0, 0.0, 0.0, 0.0, 0.0, 0.0, 0.0, 0.0, 0.0, 0.0, 0.0, 0.0, 0.0, 0.0, 0.0, 0.0, 0.0, 0.0, 0.0, 0.0, 0.0, 0.0, 0.0, 0.0, 0.0, 0.0, 0.0, 0.0, 0.0, 0.0, 0.0, 0.0, 0.0, 0.0, 0.0, 0.0, 0.0, 0.0, 0.0, 0.0, 0.0, 0.0, 0.0, 0.0, 0.0, 0.0, 0.0, 0.0, 0.0, 0.0, 0.0, 0.0, 0.0, 0.0, 0.0, 0.0, 0.0, 0.0, 0.0, 0.0, 0.0, 0.0, 0.0, 0.0, 0.0, 0.0, 0.0, 0.0, 0.0, 0.0, 0.0, 0.0, 0.0, 0.0, 0.0, 0.0, 0.0, 0.0, 0.0, 0.0, 0.0, 0.0, 0.0, 0.0, 0.0, 0.0, 0.0, 0.0, 0.0, 0.0, 0.0, 0.0, 0.0, 0.0, 0.0, 0.0, 0.0, 0.0, 0.0, 0.0, 0.0, 0.0, 0.0, 0.0, 0.0, 0.0, 0.0, 0.0, 0.0, 0.0, 0.0, 0.0, 0.0, 0.0, 0.0, 0.0, 0.0, 0.0, 0.0, 0.0, 0.0, 0.0, 0.0, 0.0, 0.0, 0.0, 0.0, 0.0, 0.0, 0.0, 0.0, 0.0, 0.0, 0.0, 0.0, 0.0, 0.0, 0.0, 0.0, 0.0, 0.0, 0.0, 0.0, 0.0, 0.0, 0.0, 0.0, 0.0, 0.0, 0.0, 0.0, 0.0, 0.0])
me_circle.use_remesh_fix_poles = True
me_circle.use_remesh_preserve_attributes = False
me_circle.update()
me_circle_001 = bpy.data.meshes.new('Circle.001')
me_circle_001.from_pydata([(-0.3657, 2.127, 0.7889), (-0.5007, 2.101, 0.7889), (-0.6151, 2.024, 0.7889), (-0.6915, 1.91, 0.7889), (-0.7184, 1.775, 0.7889), (-0.6915, 1.64, 0.7889), (-0.6151, 1.525, 0.7889), (-0.5007, 1.449, 0.7889), (-0.3657, 1.422, 0.7889), (-0.2307, 1.449, 0.7889), (-0.1163, 1.525, 0.7889), (-0.03982, 1.64, 0.7889), (-0.01298, 1.775, 0.7889), (-0.03982, 1.91, 0.7889), (-0.1163, 2.024, 0.7889), (-0.2307, 2.101, 0.7889), (-0.3657, 2.127, 1.01), (-0.5007, 2.101, 1.01), (-0.6151, 2.024, 1.01), (-0.6915, 1.91, 1.01), (-0.7184, 1.775, 1.01), (-0.6915, 1.64, 1.01), (-0.6151, 1.525, 1.01), (-0.5007, 1.449, 1.01), (-0.3657, 1.422, 1.01), (-0.2307, 1.449, 1.01), (-0.1163, 1.525, 1.01), (-0.03982, 1.64, 1.01), (-0.01298, 1.775, 1.01), (-0.03982, 1.91, 1.01), (-0.1163, 2.024, 1.01), (-0.2307, 2.101, 1.01)], [], [(9, 8, 24, 25), (2, 1, 17, 18), (10, 9, 25, 26), (3, 2, 18, 19), (11, 10, 26, 27), (4, 3, 19, 20), (12, 11, 27, 28), (5, 4, 20, 21), (13, 12, 28, 29), (6, 5, 21, 22), (14, 13, 29, 30), (7, 6, 22, 23), (15, 14, 30, 31), (8, 7, 23, 24), (1, 0, 16, 17), (0, 15, 31, 16), (17, 16, 31, 30, 29, 28, 27, 26, 25, 24, 23, 22, 21, 20, 19, 18), (1, 2, 3, 4, 5, 6, 7, 8, 9, 10, 11, 12, 13, 14, 15, 0)])
me_circle_001.polygons.foreach_set('use_smooth', [1, 1, 1, 1, 1, 1, 1, 1, 1, 1, 1, 1, 1, 1, 1, 1, 0, 0])
_uv = me_circle_001.uv_layers.new(name='UVMap')
_uv.uv.foreach_set('vector', [0.0, 0.0, 0.0, 0.0, 0.0, 0.0, 0.0, 0.0, 0.0, 0.0, 0.0, 0.0, 0.0, 0.0, 0.0, 0.0, 0.0, 0.0, 0.0, 0.0, 0.0, 0.0, 0.0, 0.0, 0.0, 0.0, 0.0, 0.0, 0.0, 0.0, 0.0, 0.0, 0.0, 0.0, 0.0, 0.0, 0.0, 0.0, 0.0, 0.0, 0.0, 0.0, 0.0, 0.0, 0.0, 0.0, 0.0, 0.0, 0.0, 0.0, 0.0, 0.0, 0.0, 0.0, 0.0, 0.0, 0.0, 0.0, 0.0, 0.0, 0.0, 0.0, 0.0, 0.0, 0.0, 0.0, 0.0, 0.0, 0.0, 0.0, 0.0, 0.0, 0.0, 0.0, 0.0, 0.0, 0.0, 0.0, 0.0, 0.0, 0.0, 0.0, 0.0, 0.0, 0.0, 0.0, 0.0, 0.0, 0.0, 0.0, 0.0, 0.0, 0.0, 0.0, 0.0, 0.0, 0.0, 0.0, 0.0, 0.0, 0.0, 0.0, 0.0, 0.0, 0.0, 0.0, 0.0, 0.0, 0.0, 0.0, 0.0, 0.0, 0.0, 0.0, 0.0, 0.0, 0.0, 0.0, 0.0, 0.0, 0.0, 0.0, 0.0, 0.0, 0.0, 0.0, 0.0, 0.0, 0.0, 0.0, 0.0, 0.0, 0.0, 0.0, 0.0, 0.0, 0.0, 0.0, 0.0, 0.0, 0.0, 0.0, 0.0, 0.0, 0.0, 0.0, 0.0, 0.0, 0.0, 0.0, 0.0, 0.0, 0.0, 0.0, 0.0, 0.0, 0.0, 0.0, 0.0, 0.0, 0.0, 0.0, 0.0, 0.0, 0.0, 0.0, 0.0, 0.0, 0.0, 0.0, 0.0, 0.0, 0.0, 0.0, 0.0, 0.0, 0.0, 0.0, 0.0, 0.0, 0.0, 0.0, 0.0, 0.0, 0.0, 0.0, 0.0, 0.0, 0.0, 0.0, 0.0, 0.0])
me_circle_001.use_remesh_fix_poles = True
me_circle_001.use_remesh_preserve_attributes = False
me_circle_001.update()
me_circle_002 = bpy.data.meshes.new('Circle.002')
me_circle_002.from_pydata([(0.7889, 1.573, 0.3527), (0.7889, 1.546, 0.4877), (0.7889, 1.47, 0.6021), (0.7889, 1.355, 0.6786), (0.7889, 1.22, 0.7054), (0.7889, 1.085, 0.6786), (0.7889, 0.9707, 0.6021), (0.7889, 0.8943, 0.4877), (0.7889, 0.8674, 0.3527), (0.7889, 0.8943, 0.2177), (0.7889, 0.9707, 0.1033), (0.7889, 1.085, 0.02685), (0.7889, 1.22, 2.384e-07), (0.7889, 1.355, 0.02685), (0.7889, 1.47, 0.1033), (0.7889, 1.546, 0.2177), (1.01, 1.573, 0.3527), (1.01, 1.546, 0.4877), (1.01, 1.47, 0.6021), (1.01, 1.355, 0.6786), (1.01, 1.22, 0.7054), (1.01, 1.085, 0.6786), (1.01, 0.9707, 0.6021), (1.01, 0.8943, 0.4877), (1.01, 0.8674, 0.3527), (1.01, 0.8943, 0.2177), (1.01, 0.9707, 0.1033), (1.01, 1.085, 0.02685), (1.01, 1.22, 2.384e-07), (1.01, 1.355, 0.02685), (1.01, 1.47, 0.1033), (1.01, 1.546, 0.2177), (-0.7889, 1.573, 0.3527), (-0.7889, 1.546, 0.4877), (-0.7889, 1.47, 0.6021), (-0.7889, 1.355, 0.6786), (-0.7889, 1.22, 0.7054), (-0.7889, 1.085, 0.6786), (-0.7889, 0.9707, 0.6021), (-0.7889, 0.8943, 0.4877), (-0.7889, 0.8674, 0.3527), (-0.7889, 0.8943, 0.2177), (-0.7889, 0.9707, 0.1033), (-0.7889, 1.085, 0.02685), (-0.7889, 1.22, 2.384e-07), (-0.7889, 1.355, 0.02685), (-0.7889, 1.47, 0.1033), (-0.7889, 1.546, 0.2177), (-1.01, 1.573, 0.3527), (-1.01, 1.546, 0.4877), (-1.01, 1.47, 0.6021), (-1.01, 1.355, 0.6786), (-1.01, 1.22, 0.7054), (-1.01, 1.085, 0.6786), (-1.01, 0.9707, 0.6021), (-1.01, 0.8943, 0.4877), (-1.01, 0.8674, 0.3527), (-1.01, 0.8943, 0.2177), (-1.01, 0.9707, 0.1033), (-1.01, 1.085, 0.02685), (-1.01, 1.22, 2.384e-07), (-1.01, 1.355, 0.02685), (-1.01, 1.47, 0.1033), (-1.01, 1.546, 0.2177), (0.7889, -0.8674, 0.3527), (0.7889, -0.8943, 0.4877), (0.7889, -0.9707, 0.6021), (0.7889, -1.085, 0.6786), (0.7889, -1.22, 0.7054), (0.7889, -1.355, 0.6786), (0.7889, -1.47, 0.6021), (0.7889, -1.546, 0.4877), (0.7889, -1.573, 0.3527), (0.7889, -1.546, 0.2177), (0.7889, -1.47, 0.1033), (0.7889, -1.355, 0.02685), (0.7889, -1.22, 2.384e-07), (0.7889, -1.085, 0.02685), (0.7889, -0.9707, 0.1033), (0.7889, -0.8943, 0.2177), (1.01, -0.8674, 0.3527), (1.01, -0.8943, 0.4877), (1.01, -0.9707, 0.6021), (1.01, -1.085, 0.6786), (1.01, -1.22, 0.7054), (1.01, -1.355, 0.6786), (1.01, -1.47, 0.6021), (1.01, -1.546, 0.4877), (1.01, -1.573, 0.3527), (1.01, -1.546, 0.2177), (1.01, -1.47, 0.1033), (1.01, -1.355, 0.02685), (1.01, -1.22, 2.384e-07), (1.01, -1.085, 0.02685), (1.01, -0.9707, 0.1033), (1.01, -0.8943, 0.2177), (-0.7889, -0.8674, 0.3527), (-0.7889, -0.8943, 0.4877), (-0.7889, -0.9707, 0.6021), (-0.7889, -1.085, 0.6786), (-0.7889, -1.22, 0.7054), (-0.7889, -1.355, 0.6786), (-0.7889, -1.47, 0.6021), (-0.7889, -1.546, 0.4877), (-0.7889, -1.573, 0.3527), (-0.7889, -1.546, 0.2177), (-0.7889, -1.47, 0.1033), (-0.7889, -1.355, 0.02685), (-0.7889, -1.22, 2.384e-07), (-0.7889, -1.085, 0.02685), (-0.7889, -0.9707, 0.1033), (-0.7889, -0.8943, 0.2177), (-1.01, -0.8674, 0.3527), (-1.01, -0.8943, 0.4877), (-1.01, -0.9707, 0.6021), (-1.01, -1.085, 0.6786), (-1.01, -1.22, 0.7054), (-1.01, -1.355, 0.6786), (-1.01, -1.47, 0.6021), (-1.01, -1.546, 0.4877), (-1.01, -1.573, 0.3527), (-1.01, -1.546, 0.2177), (-1.01, -1.47, 0.1033), (-1.01, -1.355, 0.02685), (-1.01, -1.22, 2.384e-07), (-1.01, -1.085, 0.02685), (-1.01, -0.9707, 0.1033), (-1.01, -0.8943, 0.2177), (0.8979, 0.7591, 0.2349), (0.7271, -1.555, 1.805), (0.8979, 0.4454, 0.2349), (0.7271, 0.4454, 1.805), (0.8979, 1.048, 1.07), (0.8979, 2.157, 0.2349), (0.8979, 2.003, 0.8868), (0.8979, -1.925, 1.078), (0.8979, -1.925, 0.3332), (0.8979, -1.712, 0.3332), (4.47e-08, 0.4454, 1.849), (0.8979, -1.555, 0.7235), (4.47e-08, -1.555, 1.811), (0.8979, -0.6357, 0.2349), (4.47e-08, 1.048, 1.07), (4.47e-08, 2.157, 0.2349), (4.47e-08, 2.003, 0.8868), (4.47e-08, -1.925, 0.3332), (4.47e-08, -1.925, 1.078), (0.8979, -0.8877, 0.7135), (0.8979, 1.702, 0.2349), (0.8979, 1.202, 0.7924), (0.8979, 1.522, 0.676), (0.8979, 0.8964, 0.6943), (0.8979, -1.268, 0.7806), (4.47e-08, -1.279, 1.849), (0.7271, -1.266, 1.805), (0.8979, -1.555, 1.078), (0.8979, -1.268, 1.085), (0.8979, 0.4454, 1.089), (0.8979, 0.7591, 0.2349), (0.8979, 0.4454, 0.2349), (0.8979, 2.157, 0.2349), (0.8979, -1.925, 0.3332), (0.8979, -1.712, 0.3332), (0.8979, -1.555, 0.7235), (0.8979, -0.6357, 0.2349), (4.47e-08, -1.925, 0.3332), (0.8979, -0.8877, 0.7135), (0.8979, 1.702, 0.2349), (0.8979, 1.202, 0.7924), (0.8979, 1.522, 0.676), (0.8979, 0.8964, 0.6943), (0.8979, -1.268, 0.7806), (-0.005592, -1.712, 0.3332), (-0.005592, -1.555, 0.7235), (-0.005592, 0.7591, 0.2349), (-0.005592, 0.4454, 0.2349), (-0.005592, -1.555, 0.7235), (-0.005592, -0.6357, 0.2349), (-0.005592, -0.8877, 0.7135), (-0.005592, 1.702, 0.2349), (-0.005592, 1.202, 0.7924), (-0.005592, 1.522, 0.676), (-0.005592, 0.8964, 0.6943), (-0.005592, -1.268, 0.7806), (-0.8979, 0.7591, 0.2349), (-0.7271, -1.555, 1.805), (-0.8979, 0.4454, 0.2349), (-0.7271, 0.4454, 1.805), (-0.8979, 1.048, 1.07), (-0.8979, 2.157, 0.2349), (-0.8979, 2.003, 0.8868), (-0.8979, -1.925, 1.078), (-0.8979, -1.925, 0.3332), (-0.8979, -1.712, 0.3332), (-0.8979, -1.555, 0.7235), (-0.8979, -0.6357, 0.2349), (-0.8979, -0.8877, 0.7135), (-0.8979, 1.702, 0.2349), (-0.8979, 1.202, 0.7924), (-0.8979, 1.522, 0.676), (-0.8979, 0.8964, 0.6943), (-0.8979, -1.268, 0.7806), (-0.7271, -1.266, 1.805), (-0.8979, -1.555, 1.078), (-0.8979, -1.268, 1.085), (-0.8979, 0.4454, 1.089), (-0.8979, 0.7591, 0.2349), (-0.8979, 0.4454, 0.2349), (-0.8979, 2.157, 0.2349), (-0.8979, -1.925, 0.3332), (-0.8979, -1.712, 0.3332), (-0.8979, -1.555, 0.7235), (-0.8979, -0.6357, 0.2349), (-0.8979, -0.8877, 0.7135), (-0.8979, 1.702, 0.2349), (-0.8979, 1.202, 0.7924), (-0.8979, 1.522, 0.676), (-0.8979, 0.8964, 0.6943), (-0.8979, -1.268, 0.7806), (0.005592, -1.712, 0.3332), (0.005592, -1.555, 0.7235), (0.005592, 0.7591, 0.2349), (0.005592, 0.4454, 0.2349), (0.005592, -1.555, 0.7235), (0.005592, -0.6357, 0.2349), (0.005592, -0.8877, 0.7135), (0.005592, 1.702, 0.2349), (0.005592, 1.202, 0.7924), (0.005592, 1.522, 0.676), (0.005592, 0.8964, 0.6943), (0.005592, -1.268, 0.7806)], [], [(9, 25, 24, 8), (2, 18, 17, 1), (10, 26, 25, 9), (3, 19, 18, 2), (11, 27, 26, 10), (4, 20, 19, 3), (12, 28, 27, 11), (5, 21, 20, 4), (13, 29, 28, 12), (6, 22, 21, 5), (14, 30, 29, 13), (7, 23, 22, 6), (15, 31, 30, 14), (8, 24, 23, 7), (1, 17, 16, 0), (0, 16, 31, 15), (17, 18, 19, 20, 21, 22, 23, 24, 25, 26, 27, 28, 29, 30, 31, 16), (1, 0, 15, 14, 13, 12, 11, 10, 9, 8, 7, 6, 5, 4, 3, 2), (41, 40, 56, 57), (34, 33, 49, 50), (42, 41, 57, 58), (35, 34, 50, 51), (43, 42, 58, 59), (36, 35, 51, 52), (44, 43, 59, 60), (37, 36, 52, 53), (45, 44, 60, 61), (38, 37, 53, 54), (46, 45, 61, 62), (39, 38, 54, 55), (47, 46, 62, 63), (40, 39, 55, 56), (33, 32, 48, 49), (32, 47, 63, 48), (49, 48, 63, 62, 61, 60, 59, 58, 57, 56, 55, 54, 53, 52, 51, 50), (33, 34, 35, 36, 37, 38, 39, 40, 41, 42, 43, 44, 45, 46, 47, 32), (73, 89, 88, 72), (66, 82, 81, 65), (74, 90, 89, 73), (67, 83, 82, 66), (75, 91, 90, 74), (68, 84, 83, 67), (76, 92, 91, 75), (69, 85, 84, 68), (77, 93, 92, 76), (70, 86, 85, 69), (78, 94, 93, 77), (71, 87, 86, 70), (79, 95, 94, 78), (72, 88, 87, 71), (65, 81, 80, 64), (64, 80, 95, 79), (81, 82, 83, 84, 85, 86, 87, 88, 89, 90, 91, 92, 93, 94, 95, 80), (65, 64, 79, 78, 77, 76, 75, 74, 73, 72, 71, 70, 69, 68, 67, 66), (105, 104, 120, 121), (98, 97, 113, 114), (106, 105, 121, 122), (99, 98, 114, 115), (107, 106, 122, 123), (100, 99, 115, 116), (108, 107, 123, 124), (101, 100, 116, 117), (109, 108, 124, 125), (102, 101, 117, 118), (110, 109, 125, 126), (103, 102, 118, 119), (111, 110, 126, 127), (104, 103, 119, 120), (97, 96, 112, 113), (96, 111, 127, 112), (113, 112, 127, 126, 125, 124, 123, 122, 121, 120, 119, 118, 117, 116, 115, 114), (97, 98, 99, 100, 101, 102, 103, 104, 105, 106, 107, 108, 109, 110, 111, 96), (138, 131, 132, 142), (130, 157, 156, 152, 147, 141), (137, 139, 155, 135, 136), (131, 157, 132), (143, 144, 134, 133), (132, 149, 150, 148, 133, 134), (142, 132, 134, 144), (129, 140, 146, 135), (136, 135, 146, 145), (131, 138, 153, 154), (152, 156, 155, 139), (154, 153, 140, 129), (135, 155, 129), (132, 157, 130, 128, 151, 149), (155, 156, 154, 129), (156, 157, 131, 154), (147, 152, 171, 166), (136, 145, 165, 161), (141, 147, 166, 164), (137, 136, 161, 162), (128, 130, 159, 158), (150, 149, 168, 169), (148, 150, 169, 167), (151, 128, 158, 170), (133, 148, 167, 160), (130, 141, 164, 159), (149, 151, 170, 168), (152, 139, 163, 171), (139, 137, 172, 173), (169, 168, 180, 181), (171, 163, 176, 183), (143, 133, 160, 167, 179), (167, 169, 181, 179), (170, 158, 174, 182), (159, 164, 177, 175), (165, 172, 137, 162, 161), (158, 159, 175, 174), (168, 170, 182, 180), (166, 171, 183, 178), (164, 166, 178, 177), (138, 142, 188, 187), (186, 195, 196, 201, 204, 205), (193, 192, 191, 203, 194), (187, 188, 205), (143, 189, 190, 144), (188, 190, 189, 197, 199, 198), (142, 144, 190, 188), (185, 191, 146, 140), (192, 145, 146, 191), (187, 202, 153, 138), (201, 194, 203, 204), (202, 185, 140, 153), (191, 185, 203), (188, 198, 200, 184, 186, 205), (203, 185, 202, 204), (204, 202, 187, 205), (196, 213, 218, 201), (192, 209, 165, 145), (195, 212, 213, 196), (193, 210, 209, 192), (184, 206, 207, 186), (199, 216, 215, 198), (197, 214, 216, 199), (200, 217, 206, 184), (189, 208, 214, 197), (186, 207, 212, 195), (198, 215, 217, 200), (201, 218, 211, 194), (194, 220, 219, 193), (216, 228, 227, 215), (218, 230, 223, 211), (143, 226, 214, 208, 189), (214, 226, 228, 216), (217, 229, 221, 206), (207, 222, 224, 212), (165, 209, 210, 193, 219), (206, 221, 222, 207), (215, 227, 229, 217), (213, 225, 230, 218), (212, 224, 225, 213)])
me_circle_002.polygons.foreach_set('use_smooth', [1, 1, 1, 1, 1, 1, 1, 1, 1, 1, 1, 1, 1, 1, 1, 1, 0, 0, 1, 1, 1, 1, 1, 1, 1, 1, 1, 1, 1, 1, 1, 1, 1, 1, 0, 0, 1, 1, 1, 1, 1, 1, 1, 1, 1, 1, 1, 1, 1, 1, 1, 1, 0, 0, 1, 1, 1, 1, 1, 1, 1, 1, 1, 1, 1, 1, 1, 1, 1, 1, 0, 0, 0, 0, 0, 0, 0, 0, 0, 0, 0, 0, 0, 0, 0, 0, 0, 0, 0, 0, 0, 0, 0, 0, 0, 0, 0, 0, 0, 0, 0, 0, 0, 0, 0, 0, 0, 0, 0, 0, 0, 0, 0, 0, 0, 0, 0, 0, 0, 0, 0, 0, 0, 0, 0, 0, 0, 0, 0, 0, 0, 0, 0, 0, 0, 0, 0, 0, 0, 0, 0, 0, 0, 0, 0, 0, 0, 0, 0, 0, 0, 0])
_uv = me_circle_002.uv_layers.new(name='UVMap')
_uv.uv.foreach_set('vector', [0.0, 0.0, 0.0, 0.0, 0.0, 0.0, 0.0, 0.0, 0.0, 0.0, 0.0, 0.0, 0.0, 0.0, 0.0, 0.0, 0.0, 0.0, 0.0, 0.0, 0.0, 0.0, 0.0, 0.0, 0.0, 0.0, 0.0, 0.0, 0.0, 0.0, 0.0, 0.0, 0.0, 0.0, 0.0, 0.0, 0.0, 0.0, 0.0, 0.0, 0.0, 0.0, 0.0, 0.0, 0.0, 0.0, 0.0, 0.0, 0.0, 0.0, 0.0, 0.0, 0.0, 0.0, 0.0, 0.0, 0.0, 0.0, 0.0, 0.0, 0.0, 0.0, 0.0, 0.0, 0.0, 0.0, 0.0, 0.0, 0.0, 0.0, 0.0, 0.0, 0.0, 0.0, 0.0, 0.0, 0.0, 0.0, 0.0, 0.0, 0.0, 0.0, 0.0, 0.0, 0.0, 0.0, 0.0, 0.0, 0.0, 0.0, 0.0, 0.0, 0.0, 0.0, 0.0, 0.0, 0.0, 0.0, 0.0, 0.0, 0.0, 0.0, 0.0, 0.0, 0.0, 0.0, 0.0, 0.0, 0.0, 0.0, 0.0, 0.0, 0.0, 0.0, 0.0, 0.0, 0.0, 0.0, 0.0, 0.0, 0.0, 0.0, 0.0, 0.0, 0.0, 0.0, 0.0, 0.0, 0.0, 0.0, 0.0, 0.0, 0.0, 0.0, 0.0, 0.0, 0.0, 0.0, 0.0, 0.0, 0.0, 0.0, 0.0, 0.0, 0.0, 0.0, 0.0, 0.0, 0.0, 0.0, 0.0, 0.0, 0.0, 0.0, 0.0, 0.0, 0.0, 0.0, 0.0, 0.0, 0.0, 0.0, 0.0, 0.0, 0.0, 0.0, 0.0, 0.0, 0.0, 0.0, 0.0, 0.0, 0.0, 0.0, 0.0, 0.0, 0.0, 0.0, 0.0, 0.0, 0.0, 0.0, 0.0, 0.0, 0.0, 0.0, 0.0, 0.0, 0.0, 0.0, 0.0, 0.0, 0.0, 0.0, 0.0, 0.0, 0.0, 0.0, 0.0, 0.0, 0.0, 0.0, 0.0, 0.0, 0.0, 0.0, 0.0, 0.0, 0.0, 0.0, 0.0, 0.0, 0.0, 0.0, 0.0, 0.0, 0.0, 0.0, 0.0, 0.0, 0.0, 0.0, 0.0, 0.0, 0.0, 0.0, 0.0, 0.0, 0.0, 0.0, 0.0, 0.0, 0.0, 0.0, 0.0, 0.0, 0.0, 0.0, 0.0, 0.0, 0.0, 0.0, 0.0, 0.0, 0.0, 0.0, 0.0, 0.0, 0.0, 0.0, 0.0, 0.0, 0.0, 0.0, 0.0, 0.0, 0.0, 0.0, 0.0, 0.0, 0.0, 0.0, 0.0, 0.0, 0.0, 0.0, 0.0, 0.0, 0.0, 0.0, 0.0, 0.0, 0.0, 0.0, 0.0, 0.0, 0.0, 0.0, 0.0, 0.0, 0.0, 0.0, 0.0, 0.0, 0.0, 0.0, 0.0, 0.0, 0.0, 0.0, 0.0, 0.0, 0.0, 0.0, 0.0, 0.0, 0.0, 0.0, 0.0, 0.0, 0.0, 0.0, 0.0, 0.0, 0.0, 0.0, 0.0, 0.0, 0.0, 0.0, 0.0, 0.0, 0.0, 0.0, 0.0, 0.0, 0.0, 0.0, 0.0, 0.0, 0.0, 0.0, 0.0, 0.0, 0.0, 0.0, 0.0, 0.0, 0.0, 0.0, 0.0, 0.0, 0.0, 0.0, 0.0, 0.0, 0.0, 0.0, 0.0, 0.0, 0.0, 0.0, 0.0, 0.0, 0.0, 0.0, 0.0, 0.0, 0.0, 0.0, 0.0, 0.0, 0.0, 0.0, 0.0, 0.0, 0.0, 0.0, 0.0, 0.0, 0.0, 0.0, 0.0, 0.0, 0.0, 0.0, 0.0, 0.0, 0.0, 0.0, 0.0, 0.0, 0.0, 0.0, 0.0, 0.0, 0.0, 0.0, 0.0, 0.0, 0.0, 0.0, 0.0, 0.0, 0.0, 0.0, 0.0, 0.0, 0.0, 0.0, 0.0, 0.0, 0.0, 0.0, 0.0, 0.0, 0.0, 0.0, 0.0, 0.0, 0.0, 0.0, 0.0, 0.0, 0.0, 0.0, 0.0, 0.0, 0.0, 0.0, 0.0, 0.0, 0.0, 0.0, 0.0, 0.0, 0.0, 0.0, 0.0, 0.0, 0.0, 0.0, 0.0, 0.0, 0.0, 0.0, 0.0, 0.0, 0.0, 0.0, 0.0, 0.0, 0.0, 0.0, 0.0, 0.0, 0.0, 0.0, 0.0, 0.0, 0.0, 0.0, 0.0, 0.0, 0.0, 0.0, 0.0, 0.0, 0.0, 0.0, 0.0, 0.0, 0.0, 0.0, 0.0, 0.0, 0.0, 0.0, 0.0, 0.0, 0.0, 0.0, 0.0, 0.0, 0.0, 0.0, 0.0, 0.0, 0.0, 0.0, 0.0, 0.0, 0.0, 0.0, 0.0, 0.0, 0.0, 0.0, 0.0, 0.0, 0.0, 0.0, 0.0, 0.0, 0.0, 0.0, 0.0, 0.0, 0.0, 0.0, 0.0, 0.0, 0.0, 0.0, 0.0, 0.0, 0.0, 0.0, 0.0, 0.0, 0.0, 0.0, 0.0, 0.0, 0.0, 0.0, 0.0, 0.0, 0.0, 0.0, 0.0, 0.0, 0.0, 0.0, 0.0, 0.0, 0.0, 0.0, 0.0, 0.0, 0.0, 0.0, 0.0, 0.0, 0.0, 0.0, 0.0, 0.0, 0.0, 0.0, 0.0, 0.0, 0.0, 0.0, 0.0, 0.0, 0.0, 0.0, 0.0, 0.0, 0.0, 0.0, 0.0, 0.0, 0.0, 0.0, 0.0, 0.0, 0.0, 0.0, 0.0, 0.0, 0.0, 0.0, 0.0, 0.0, 0.0, 0.0, 0.0, 0.0, 0.0, 0.0, 0.0, 0.0, 0.0, 0.0, 0.0, 0.0, 0.0, 0.0, 0.0, 0.0, 0.0, 0.0, 0.0, 0.0, 0.0, 0.0, 0.0, 0.0, 0.0, 0.0, 0.0, 0.0, 0.0, 0.0, 0.0, 0.0, 0.0, 0.0, 0.0, 0.0, 0.0, 0.0, 0.0, 0.0, 0.0, 0.0, 0.0, 0.0, 0.0, 0.0, 0.0, 0.0, 0.0, 0.0, 0.0, 0.0, 0.0, 0.0, 0.0, 0.0, 0.0, 0.0, 0.0, 0.0, 0.0, 0.0, 0.0, 0.0, 0.0, 0.0, 0.0, 0.0, 0.0, 0.0, 0.0, 0.0, 0.0, 0.0, 0.0, 0.0, 0.0, 0.0, 0.0, 0.0, 0.0, 0.0, 0.0, 0.0, 0.0, 0.0, 0.0, 0.0, 0.0, 0.0, 0.0, 0.0, 0.0, 0.0, 0.0, 0.0, 0.0, 0.0, 0.0, 0.0, 0.0, 0.0, 0.0, 0.0, 0.0, 0.0, 0.0, 0.0, 0.0, 0.0, 0.0, 0.0, 0.0, 0.0, 0.0, 0.0, 0.0, 0.0, 0.0, 0.0, 0.0, 0.0, 0.0, 0.0, 0.0, 0.0, 0.0, 0.0, 0.0, 0.0, 0.0, 0.0, 0.0, 0.0, 0.0, 0.0, 0.0, 0.0, 0.0, 0.0, 0.0, 0.0, 0.0, 0.0, 0.0, 0.0, 0.0, 0.0, 0.0, 0.0, 0.0, 0.0, 0.0, 0.0, 0.0, 0.0, 0.0, 0.0, 0.0, 0.0, 0.0, 0.0, 0.0, 0.0, 0.0, 0.0, 0.0, 0.0, 0.0, 0.0, 0.0, 0.0, 0.0, 0.0, 0.0, 0.0, 0.0, 0.0, 0.0, 0.0, 0.0, 0.0, 0.0, 0.0, 0.0, 0.0, 0.0, 0.0, 0.0, 0.0, 0.0, 0.0, 0.0, 0.0, 0.0, 0.0, 0.0, 0.0, 0.0, 0.0, 0.0, 0.0, 0.0, 0.0, 0.0, 0.0, 0.0, 0.0, 0.0, 0.0, 0.0, 0.0, 0.75, 0.5, 0.625, 0.5, 0.625, 0.5, 0.75, 0.5, 0.375, 0.5, 0.5056, 0.5, 0.4913, 0.7141, 0.4521, 0.7142, 0.4512, 0.6666, 0.375, 0.6299, 0.375, 0.75, 0.4528, 0.75, 0.4977, 0.75, 0.625, 0.75, 0.375, 0.75, 0.625, 0.5, 0.5056, 0.5, 0.625, 0.5, 0.375, 0.375, 0.625, 0.375, 0.625, 0.5, 0.375, 0.5, 0.625, 0.5, 0.5102, 0.5, 0.5266, 0.5, 0.375, 0.5, 0.375, 0.5, 0.625, 0.5, 0.75, 0.5, 0.625, 0.5, 0.625, 0.5, 0.75, 0.5, 0.625, 0.75, 0.75, 0.75, 0.75, 0.75, 0.625, 0.75, 0.375, 0.75, 0.625, 0.75, 0.625, 0.875, 0.375, 0.875, 0.625, 0.5, 0.75, 0.5, 0.75, 0.7155, 0.625, 0.7139, 0.4521, 0.7142, 0.4913, 0.7141, 0.4977, 0.75, 0.4528, 0.75, 0.625, 0.7139, 0.75, 0.7155, 0.75, 0.75, 0.625, 0.75, 0.625, 0.75, 0.4977, 0.75, 0.625, 0.75, 0.625, 0.5, 0.5056, 0.5, 0.375, 0.5, 0.375, 0.5, 0.4903, 0.5, 0.5102, 0.5, 0.4977, 0.75, 0.4913, 0.7141, 0.625, 0.7139, 0.625, 0.75, 0.4913, 0.7141, 0.5056, 0.5, 0.625, 0.5, 0.625, 0.7139, 0.4512, 0.6666, 0.4521, 0.7142, 0.4521, 0.7142, 0.4512, 0.6666, 0.375, 0.75, 0.375, 0.875, 0.375, 0.875, 0.375, 0.75, 0.375, 0.6299, 0.4512, 0.6666, 0.4512, 0.6666, 0.375, 0.6299, 0.375, 0.75, 0.375, 0.75, 0.375, 0.75, 0.375, 0.75, 0.375, 0.5, 0.375, 0.5, 0.375, 0.5, 0.375, 0.5, 0.5266, 0.5, 0.5102, 0.5, 0.5102, 0.5, 0.5266, 0.5, 0.375, 0.5, 0.5266, 0.5, 0.5266, 0.5, 0.375, 0.5, 0.4903, 0.5, 0.375, 0.5, 0.375, 0.5, 0.4903, 0.5, 0.375, 0.5, 0.375, 0.5, 0.375, 0.5, 0.375, 0.5, 0.375, 0.5, 0.375, 0.6299, 0.375, 0.6299, 0.375, 0.5, 0.5102, 0.5, 0.4903, 0.5, 0.4903, 0.5, 0.5102, 0.5, 0.4521, 0.7142, 0.4528, 0.75, 0.4528, 0.75, 0.4521, 0.7142, 0.4528, 0.75, 0.375, 0.75, 0.375, 0.75, 0.4528, 0.75, 0.5266, 0.5, 0.5102, 0.5, 0.5102, 0.5, 0.5266, 0.5, 0.4521, 0.7142, 0.4528, 0.75, 0.4528, 0.75, 0.4521, 0.7142, 0.375, 0.375, 0.375, 0.5, 0.375, 0.5, 0.375, 0.5, 0.375, 0.5, 0.375, 0.5, 0.5266, 0.5, 0.5266, 0.5, 0.375, 0.5, 0.4903, 0.5, 0.375, 0.5, 0.375, 0.5, 0.4903, 0.5, 0.375, 0.5, 0.375, 0.6299, 0.375, 0.6299, 0.375, 0.5, 0.375, 0.875, 0.375, 0.75, 0.375, 0.75, 0.375, 0.75, 0.375, 0.75, 0.375, 0.5, 0.375, 0.5, 0.375, 0.5, 0.375, 0.5, 0.5102, 0.5, 0.4903, 0.5, 0.4903, 0.5, 0.5102, 0.5, 0.4512, 0.6666, 0.4521, 0.7142, 0.4521, 0.7142, 0.4512, 0.6666, 0.375, 0.6299, 0.4512, 0.6666, 0.4512, 0.6666, 0.375, 0.6299, 0.75, 0.5, 0.75, 0.5, 0.625, 0.5, 0.625, 0.5, 0.375, 0.5, 0.375, 0.6299, 0.4512, 0.6666, 0.4521, 0.7142, 0.4913, 0.7141, 0.5056, 0.5, 0.375, 0.75, 0.375, 0.75, 0.625, 0.75, 0.4977, 0.75, 0.4528, 0.75, 0.625, 0.5, 0.625, 0.5, 0.5056, 0.5, 0.375, 0.375, 0.375, 0.5, 0.625, 0.5, 0.625, 0.375, 0.625, 0.5, 0.625, 0.5, 0.375, 0.5, 0.375, 0.5, 0.5266, 0.5, 0.5102, 0.5, 0.75, 0.5, 0.75, 0.5, 0.625, 0.5, 0.625, 0.5, 0.625, 0.75, 0.625, 0.75, 0.75, 0.75, 0.75, 0.75, 0.375, 0.75, 0.375, 0.875, 0.625, 0.875, 0.625, 0.75, 0.625, 0.5, 0.625, 0.7139, 0.75, 0.7155, 0.75, 0.5, 0.4521, 0.7142, 0.4528, 0.75, 0.4977, 0.75, 0.4913, 0.7141, 0.625, 0.7139, 0.625, 0.75, 0.75, 0.75, 0.75, 0.7155, 0.625, 0.75, 0.625, 0.75, 0.4977, 0.75, 0.625, 0.5, 0.5102, 0.5, 0.4903, 0.5, 0.375, 0.5, 0.375, 0.5, 0.5056, 0.5, 0.4977, 0.75, 0.625, 0.75, 0.625, 0.7139, 0.4913, 0.7141, 0.4913, 0.7141, 0.625, 0.7139, 0.625, 0.5, 0.5056, 0.5, 0.4512, 0.6666, 0.4512, 0.6666, 0.4521, 0.7142, 0.4521, 0.7142, 0.375, 0.75, 0.375, 0.75, 0.375, 0.875, 0.375, 0.875, 0.375, 0.6299, 0.375, 0.6299, 0.4512, 0.6666, 0.4512, 0.6666, 0.375, 0.75, 0.375, 0.75, 0.375, 0.75, 0.375, 0.75, 0.375, 0.5, 0.375, 0.5, 0.375, 0.5, 0.375, 0.5, 0.5266, 0.5, 0.5266, 0.5, 0.5102, 0.5, 0.5102, 0.5, 0.375, 0.5, 0.375, 0.5, 0.5266, 0.5, 0.5266, 0.5, 0.4903, 0.5, 0.4903, 0.5, 0.375, 0.5, 0.375, 0.5, 0.375, 0.5, 0.375, 0.5, 0.375, 0.5, 0.375, 0.5, 0.375, 0.5, 0.375, 0.5, 0.375, 0.6299, 0.375, 0.6299, 0.5102, 0.5, 0.5102, 0.5, 0.4903, 0.5, 0.4903, 0.5, 0.4521, 0.7142, 0.4521, 0.7142, 0.4528, 0.75, 0.4528, 0.75, 0.4528, 0.75, 0.4528, 0.75, 0.375, 0.75, 0.375, 0.75, 0.5266, 0.5, 0.5266, 0.5, 0.5102, 0.5, 0.5102, 0.5, 0.4521, 0.7142, 0.4521, 0.7142, 0.4528, 0.75, 0.4528, 0.75, 0.375, 0.375, 0.375, 0.5, 0.375, 0.5, 0.375, 0.5, 0.375, 0.5, 0.375, 0.5, 0.375, 0.5, 0.5266, 0.5, 0.5266, 0.5, 0.4903, 0.5, 0.4903, 0.5, 0.375, 0.5, 0.375, 0.5, 0.375, 0.5, 0.375, 0.5, 0.375, 0.6299, 0.375, 0.6299, 0.375, 0.875, 0.375, 0.75, 0.375, 0.75, 0.375, 0.75, 0.375, 0.75, 0.375, 0.5, 0.375, 0.5, 0.375, 0.5, 0.375, 0.5, 0.5102, 0.5, 0.5102, 0.5, 0.4903, 0.5, 0.4903, 0.5, 0.4512, 0.6666, 0.4512, 0.6666, 0.4521, 0.7142, 0.4521, 0.7142, 0.375, 0.6299, 0.375, 0.6299, 0.4512, 0.6666, 0.4512, 0.6666])
me_circle_002.use_remesh_fix_poles = True
me_circle_002.use_remesh_preserve_attributes = False
me_circle_002.update()

# ---- objects
ob_light = bpy.data.objects.new('Light', light_light)
ob_camera = bpy.data.objects.new('Camera', cam_camera)
ob_plane = bpy.data.objects.new('Plane', me_plane)
ob_player_capsule = bpy.data.objects.new('player-capsule', me_icosphere)
ob_cube = bpy.data.objects.new('Cube', me_cube_001)
ob_circle = bpy.data.objects.new('Circle', me_circle)
ob_circle_001 = bpy.data.objects.new('Circle.001', me_circle_001)
ob_circle_002 = bpy.data.objects.new('Circle.002', me_circle_002)

# ---- transforms, parenting, visibility, modifiers, constraints
ob_light.location = (4.076, 1.005, 5.904)
ob_light.rotation_euler = (0.6503, 0.05522, 1.866)
ob_light.lock_rotations_4d = False
ob_light.empty_display_type = 'ARROWS'
ob_light.color = (0.0, 0.0, 0.0, 0.0)
ob_light.lineart.crease_threshold = 0.0
ob_camera.location = (7.359, -6.926, 4.958)
ob_camera.rotation_euler = (1.109, 0.0, 0.8149)
ob_camera.lock_rotations_4d = False
ob_camera.empty_display_type = 'ARROWS'
ob_camera.color = (0.0, 0.0, 0.0, 0.0)
ob_camera.display_type = 'WIRE'
ob_camera.lineart.crease_threshold = 0.0
ob_plane.location = (0.0, 0.0, 0.0)
ob_plane.scale = (9.033, 9.033, 9.033)
ob_player_capsule.location = (4.348, 0.0, 0.0)
ob_cube.location = (0.0, 0.0, -0.2534)
ob_cube.scale = (1.0, 1.0, 1.0)
_m = ob_cube.modifiers.new('Mirror', 'MIRROR')
_m.merge_threshold = 0.01
ob_circle.location = (0.0, 0.0, 0.0)
ob_circle.rotation_euler = (0.0, 1.571, 0.0)
_m = ob_circle.modifiers.new('Mirror', 'MIRROR')
_m.use_axis = (False, False, True)
ob_circle_001.location = (0.0, 0.0, 0.0)
ob_circle_001.rotation_euler = (0.0, 1.571, 0.0)
_m = ob_circle_001.modifiers.new('Mirror', 'MIRROR')
_m.use_axis = (False, False, True)
ob_circle_002.location = (-4.47e-08, 0.0, 0.0)
ob_circle_002.scale = (1.0, 1.0, 1.0)

# ---- collection membership
col_collection.objects.link(ob_light)
col_collection.objects.link(ob_camera)
col_collection.objects.link(ob_plane)
col_collection.objects.link(ob_player_capsule)
col_collection.objects.link(ob_cube)
col_collection.objects.link(ob_circle)
col_collection.objects.link(ob_circle_001)
col_car.objects.link(ob_circle_002)

# ---- scene / render settings (as saved in the file)
scene.camera = ob_camera
scene.frame_start = 1; scene.frame_end = 250; scene.frame_set(2)
scene.render.engine = 'BLENDER_EEVEE_NEXT'
scene.cycles.sampling_pattern = 'TABULATED_SOBOL'
scene.cycles.use_light_tree = False
scene.view_settings.view_transform = 'Filmic'
bpy.context.view_layer.update()
